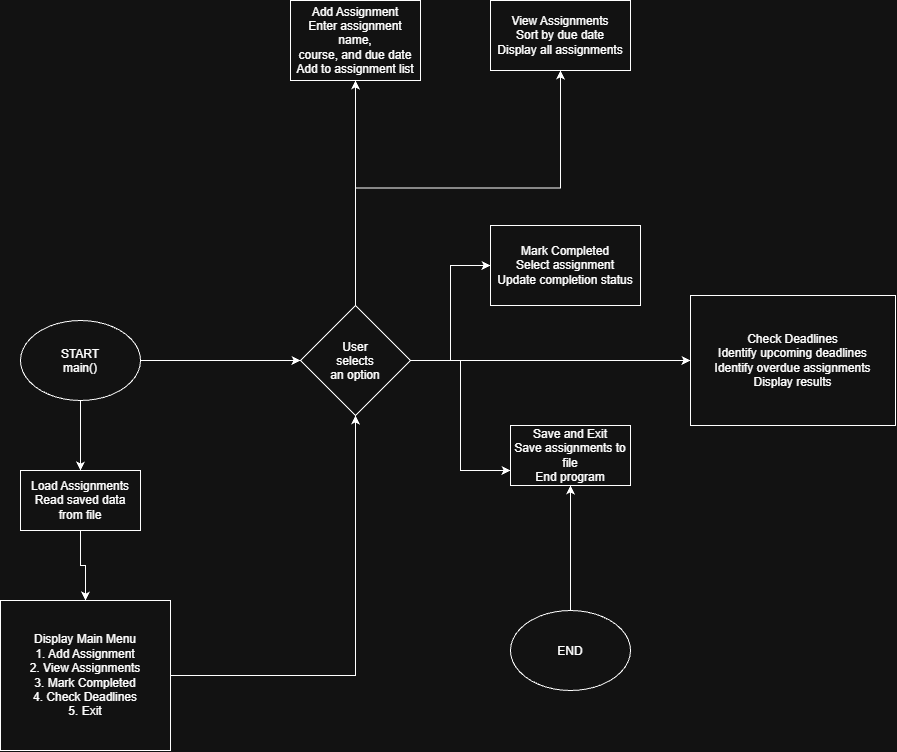

The diagram above was exported from draw.io. Its source (the exported page's mxGraphModel, read from the mxfile embedded in the PNG):
<mxGraphModel dx="1108" dy="1770" grid="1" gridSize="10" guides="1" tooltips="1" connect="1" arrows="1" fold="1" page="1" pageScale="1" pageWidth="850" pageHeight="1100" math="0" shadow="0">
  <root>
    <mxCell id="0" />
    <mxCell id="1" parent="0" />
    <mxCell id="JI8oLKlavBmPy3e_FXg3-3" edge="1" parent="1" source="JI8oLKlavBmPy3e_FXg3-1" style="edgeStyle=orthogonalEdgeStyle;rounded=0;orthogonalLoop=1;jettySize=auto;html=1;defaultLabelBackgroundColor=page;" target="JI8oLKlavBmPy3e_FXg3-2" value="">
      <mxGeometry relative="1" as="geometry" />
    </mxCell>
    <mxCell id="JI8oLKlavBmPy3e_FXg3-10" edge="1" parent="1" source="JI8oLKlavBmPy3e_FXg3-1" style="edgeStyle=orthogonalEdgeStyle;rounded=0;orthogonalLoop=1;jettySize=auto;html=1;entryX=0;entryY=0.5;entryDx=0;entryDy=0;defaultLabelBackgroundColor=page;" target="JI8oLKlavBmPy3e_FXg3-6">
      <mxGeometry relative="1" as="geometry" />
    </mxCell>
    <mxCell id="JI8oLKlavBmPy3e_FXg3-1" parent="1" style="ellipse;whiteSpace=wrap;html=1;shapeInside=1;" value="&lt;div&gt;START&lt;/div&gt;&lt;div&gt;main()&lt;/div&gt;" vertex="1">
      <mxGeometry height="80" width="120" x="350" y="50" as="geometry" />
    </mxCell>
    <mxCell id="JI8oLKlavBmPy3e_FXg3-5" edge="1" parent="1" source="JI8oLKlavBmPy3e_FXg3-2" style="edgeStyle=orthogonalEdgeStyle;rounded=0;orthogonalLoop=1;jettySize=auto;html=1;defaultLabelBackgroundColor=page;" target="JI8oLKlavBmPy3e_FXg3-4" value="">
      <mxGeometry relative="1" as="geometry" />
    </mxCell>
    <mxCell id="JI8oLKlavBmPy3e_FXg3-2" parent="1" style="rounded=0;whiteSpace=wrap;html=1;" value="&lt;div&gt;Load Assignments&lt;/div&gt;&lt;div&gt;Read saved data from file&lt;/div&gt;" vertex="1">
      <mxGeometry height="60" width="120" x="350" y="200" as="geometry" />
    </mxCell>
    <mxCell id="JI8oLKlavBmPy3e_FXg3-7" edge="1" parent="1" source="JI8oLKlavBmPy3e_FXg3-4" style="edgeStyle=orthogonalEdgeStyle;rounded=0;orthogonalLoop=1;jettySize=auto;html=1;defaultLabelBackgroundColor=page;" target="JI8oLKlavBmPy3e_FXg3-6" value="">
      <mxGeometry relative="1" as="geometry" />
    </mxCell>
    <mxCell id="JI8oLKlavBmPy3e_FXg3-4" parent="1" style="rounded=0;whiteSpace=wrap;html=1;" value="&lt;div&gt;Display Main Menu&lt;/div&gt;&lt;div&gt;1. Add Assignment&lt;/div&gt;&lt;div&gt;2. View Assignments&lt;/div&gt;&lt;div&gt;3. Mark Completed&lt;/div&gt;&lt;div&gt;4. Check Deadlines&lt;/div&gt;&lt;div&gt;5. Exit&lt;/div&gt;" vertex="1">
      <mxGeometry height="150" width="170" x="330" y="330" as="geometry" />
    </mxCell>
    <mxCell id="JI8oLKlavBmPy3e_FXg3-15" edge="1" parent="1" source="JI8oLKlavBmPy3e_FXg3-6" style="edgeStyle=orthogonalEdgeStyle;rounded=0;orthogonalLoop=1;jettySize=auto;html=1;defaultLabelBackgroundColor=page;" target="JI8oLKlavBmPy3e_FXg3-11" value="">
      <mxGeometry relative="1" as="geometry" />
    </mxCell>
    <mxCell id="JI8oLKlavBmPy3e_FXg3-16" edge="1" parent="1" source="JI8oLKlavBmPy3e_FXg3-6" style="edgeStyle=orthogonalEdgeStyle;rounded=0;orthogonalLoop=1;jettySize=auto;html=1;exitX=0.5;exitY=0;exitDx=0;exitDy=0;defaultLabelBackgroundColor=page;" target="JI8oLKlavBmPy3e_FXg3-12">
      <mxGeometry relative="1" as="geometry" />
    </mxCell>
    <mxCell id="JI8oLKlavBmPy3e_FXg3-17" edge="1" parent="1" source="JI8oLKlavBmPy3e_FXg3-6" style="edgeStyle=orthogonalEdgeStyle;rounded=0;orthogonalLoop=1;jettySize=auto;html=1;entryX=0;entryY=0.5;entryDx=0;entryDy=0;defaultLabelBackgroundColor=page;" target="JI8oLKlavBmPy3e_FXg3-13">
      <mxGeometry relative="1" as="geometry" />
    </mxCell>
    <mxCell id="JI8oLKlavBmPy3e_FXg3-18" edge="1" parent="1" source="JI8oLKlavBmPy3e_FXg3-6" style="edgeStyle=orthogonalEdgeStyle;rounded=0;orthogonalLoop=1;jettySize=auto;html=1;defaultLabelBackgroundColor=page;" target="JI8oLKlavBmPy3e_FXg3-14">
      <mxGeometry relative="1" as="geometry" />
    </mxCell>
    <mxCell id="JI8oLKlavBmPy3e_FXg3-20" edge="1" parent="1" source="JI8oLKlavBmPy3e_FXg3-6" style="edgeStyle=orthogonalEdgeStyle;rounded=0;orthogonalLoop=1;jettySize=auto;html=1;entryX=0;entryY=0.75;entryDx=0;entryDy=0;defaultLabelBackgroundColor=page;" target="JI8oLKlavBmPy3e_FXg3-19">
      <mxGeometry relative="1" as="geometry" />
    </mxCell>
    <mxCell id="JI8oLKlavBmPy3e_FXg3-6" parent="1" style="rhombus;whiteSpace=wrap;html=1;shapeInside=1;" value="&lt;div&gt;User selects&lt;/div&gt;&lt;div&gt;an option&lt;/div&gt;" vertex="1">
      <mxGeometry height="110" width="110" x="630" y="35" as="geometry" />
    </mxCell>
    <mxCell id="JI8oLKlavBmPy3e_FXg3-11" parent="1" style="rounded=0;whiteSpace=wrap;html=1;" value="&lt;div&gt;Add Assignment&lt;/div&gt;&lt;div&gt;Enter assignment name,&lt;/div&gt;&lt;div&gt;course, and due date&lt;/div&gt;&lt;div&gt;Add to assignment list&lt;/div&gt;" vertex="1">
      <mxGeometry height="80" width="130" x="620" y="-270" as="geometry" />
    </mxCell>
    <mxCell id="JI8oLKlavBmPy3e_FXg3-12" parent="1" style="rounded=0;whiteSpace=wrap;html=1;" value="&lt;div&gt;View Assignments&lt;/div&gt;&lt;div&gt;Sort by due date&lt;/div&gt;&lt;div&gt;Display all assignments&lt;/div&gt;" vertex="1">
      <mxGeometry height="70" width="140" x="820" y="-270" as="geometry" />
    </mxCell>
    <mxCell id="JI8oLKlavBmPy3e_FXg3-13" parent="1" style="rounded=0;whiteSpace=wrap;html=1;" value="&lt;div&gt;Mark Completed&lt;/div&gt;&lt;div&gt;Select assignment&lt;/div&gt;&lt;div&gt;Update completion status&lt;/div&gt;" vertex="1">
      <mxGeometry height="80" width="150" x="820" y="-45" as="geometry" />
    </mxCell>
    <mxCell id="JI8oLKlavBmPy3e_FXg3-14" parent="1" style="rounded=0;whiteSpace=wrap;html=1;" value="&lt;div&gt;Check Deadlines&lt;/div&gt;&lt;div&gt;Identify upcoming deadlines&lt;/div&gt;&lt;div&gt;Identify overdue assignments&lt;/div&gt;&lt;div&gt;Display results&lt;/div&gt;" vertex="1">
      <mxGeometry height="130" width="205" x="1020" y="25" as="geometry" />
    </mxCell>
    <mxCell id="JI8oLKlavBmPy3e_FXg3-19" parent="1" style="rounded=0;whiteSpace=wrap;html=1;" value="&lt;div&gt;Save and Exit&lt;/div&gt;&lt;div&gt;Save assignments to file&lt;/div&gt;&lt;div&gt;End program&lt;/div&gt;" vertex="1">
      <mxGeometry height="60" width="120" x="840" y="155" as="geometry" />
    </mxCell>
    <mxCell id="JI8oLKlavBmPy3e_FXg3-22" edge="1" parent="1" source="JI8oLKlavBmPy3e_FXg3-21" style="edgeStyle=orthogonalEdgeStyle;rounded=0;orthogonalLoop=1;jettySize=auto;html=1;defaultLabelBackgroundColor=page;" target="JI8oLKlavBmPy3e_FXg3-19" value="">
      <mxGeometry relative="1" as="geometry" />
    </mxCell>
    <mxCell id="JI8oLKlavBmPy3e_FXg3-21" parent="1" style="ellipse;whiteSpace=wrap;html=1;shapeInside=1;" value="END" vertex="1">
      <mxGeometry height="80" width="120" x="840" y="340" as="geometry" />
    </mxCell>
  </root>
</mxGraphModel>